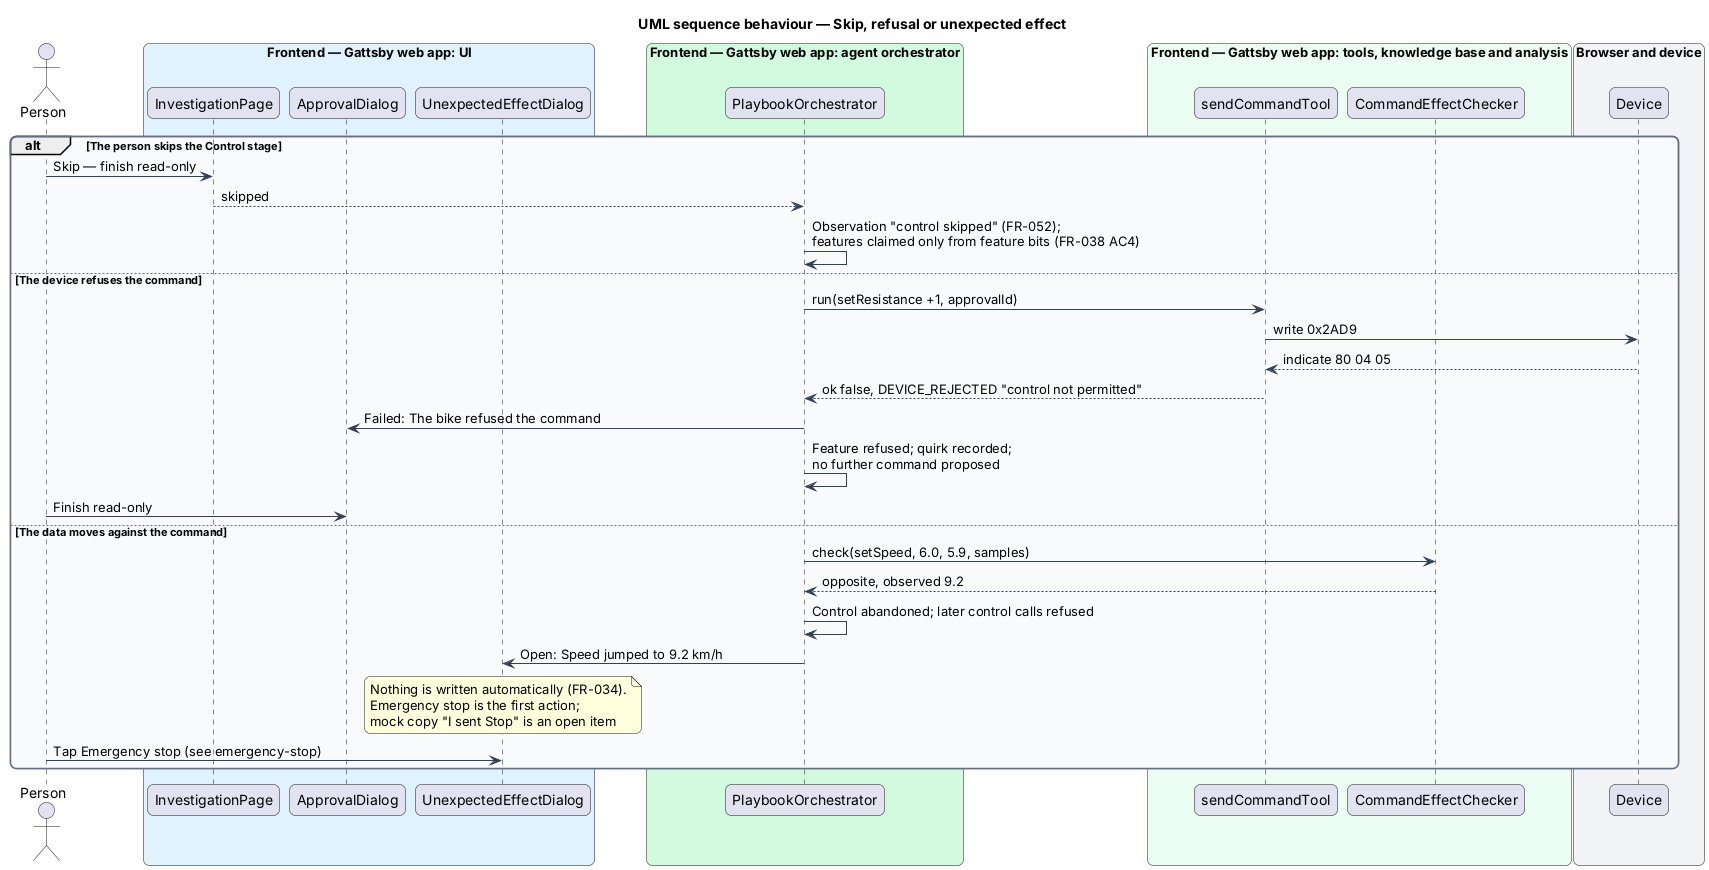

The diagram above was rendered by PlantUML. Its source (embedded in the PNG):
@startuml
title UML sequence behaviour — Skip, refusal or unexpected effect
skinparam backgroundColor #FFFFFF
skinparam shadowing false
skinparam roundcorner 12
skinparam defaultFontName Arial
skinparam ArrowColor #344054
skinparam rectangle {
  BorderColor #344054
  FontColor #101828
}
skinparam package {
  BorderColor #667085
  FontColor #101828
  BackgroundColor #F9FAFB
}
actor "Person" as person
box "Frontend — Gattsby web app: UI" #E0F2FE
  participant "InvestigationPage" as page
  participant "ApprovalDialog" as dialog
  participant "UnexpectedEffectDialog" as unexpected
end box
box "Frontend — Gattsby web app: agent orchestrator" #D1FADF
  participant "PlaybookOrchestrator" as orch
end box
box "Frontend — Gattsby web app: tools, knowledge base and analysis" #ECFDF3
  participant "sendCommandTool" as tool
  participant "CommandEffectChecker" as checker
end box
box "Browser and device" #F2F4F7
  participant "Device" as device
end box

alt The person skips the Control stage
  person -> page : Skip — finish read-only
  page --> orch : skipped
  orch -> orch : Observation "control skipped" (FR-052);\nfeatures claimed only from feature bits (FR-038 AC4)
else The device refuses the command
  orch -> tool : run(setResistance +1, approvalId)
  tool -> device : write 0x2AD9
  device --> tool : indicate 80 04 05
  tool --> orch : ok false, DEVICE_REJECTED "control not permitted"
  orch -> dialog : Failed: The bike refused the command
  orch -> orch : Feature refused; quirk recorded;\nno further command proposed
  person -> dialog : Finish read-only
else The data moves against the command
  orch -> checker : check(setSpeed, 6.0, 5.9, samples)
  checker --> orch : opposite, observed 9.2
  orch -> orch : Control abandoned; later control calls refused
  orch -> unexpected : Open: Speed jumped to 9.2 km/h
  note over unexpected : Nothing is written automatically (FR-034).\nEmergency stop is the first action;\nmock copy "I sent Stop" is an open item
  person -> unexpected : Tap Emergency stop (see emergency-stop)
end
@enduml